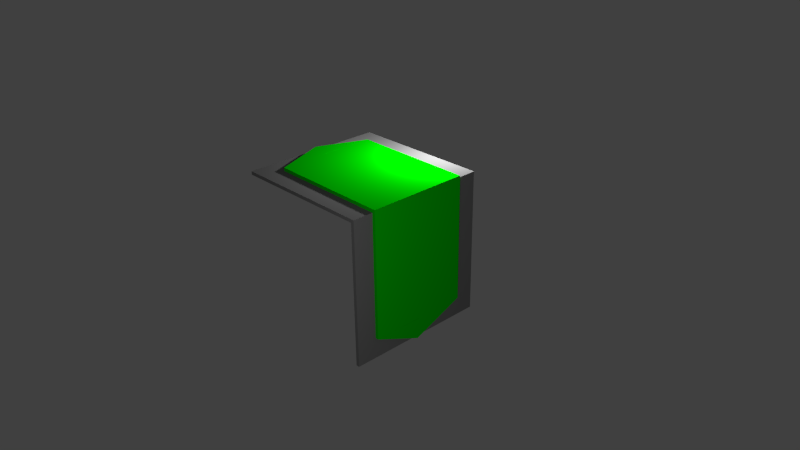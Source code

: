 # Source: inverse_gravity_swaper.blend  (saved by Blender 2.69.0; exported with 4.5.12 LTS)
import bpy
from mathutils import Matrix  # noqa: F401  (used for matrix-valued properties, if any)

bpy.ops.wm.read_factory_settings(use_empty=True)
scene = bpy.context.scene
scene.name = 'Scene'

# ---- collections
col_collection_1 = bpy.data.collections.new('Collection 1'); scene.collection.children.link(col_collection_1)

# ---- materials (node trees are filled in below, after node groups)
mat_material_005 = bpy.data.materials.new('Material.005')
mat_material_005.alpha_threshold = 0.0
mat_material_005.use_transparent_shadow = False
mat_material_005.diffuse_color = (0.0, 0.7231, 0.0, 1.0)
mat_material_005.specular_color = (0.0, 0.7231, 0.0)
mat_material_005.roughness = 0.5
mat_material_005.line_color = (0.0, 0.0, 0.0, 1.0)
mat_material_002 = bpy.data.materials.new('Material.002')
mat_material_002.alpha_threshold = 0.0
mat_material_002.use_transparent_shadow = False
mat_material_002.diffuse_color = (0.2122, 0.2122, 0.2122, 1.0)
mat_material_002.specular_color = (0.2122, 0.2122, 0.2122)
mat_material_002.roughness = 0.5
mat_material_002.line_color = (0.0, 0.0, 0.0, 1.0)
mat_material_004 = bpy.data.materials.new('Material.004')
mat_material_004.alpha_threshold = 0.0
mat_material_004.use_transparent_shadow = False
mat_material_004.diffuse_color = (0.2122, 0.2122, 0.2122, 1.0)
mat_material_004.specular_color = (0.2122, 0.2122, 0.2122)
mat_material_004.roughness = 0.5
mat_material_004.line_color = (0.0, 0.0, 0.0, 1.0)

# ---- material node trees

# ---- world
world_world = bpy.data.worlds.new('World'); scene.world = world_world
world_world.color = (0.05088, 0.05088, 0.05088)
world_world.use_sun_shadow = False
world_world.sun_shadow_jitter_overblur = 0.0
world_world.cycles.sampling_method = 'MANUAL'
world_world.cycles.sample_map_resolution = 256

# ---- cameras
cam_camera = bpy.data.cameras.new('Camera')
cam_camera.clip_end = 100.0
cam_camera.lens = 35.0
cam_camera.sensor_width = 32.0
cam_camera.sensor_height = 18.0
cam_camera.ortho_scale = 7.314
cam_camera.dof.focus_distance = 0.0
cam_camera.dof.aperture_fstop = 128.0

# ---- lights
light_lamp = bpy.data.lights.new('Lamp', 'POINT')
light_lamp.transmission_factor = 0.0
light_lamp.cutoff_distance = 30.0
light_lamp.energy = 100.0
light_lamp.shadow_buffer_clip_start = 1.001
light_lamp.shadow_soft_size = 0.1
light_lamp.shadow_maximum_resolution = 0.006
light_lamp.use_absolute_resolution = True
light_lamp.cycles.use_multiple_importance_sampling = False
light_lamp_001 = bpy.data.lights.new('Lamp.001', 'POINT')
light_lamp_001.transmission_factor = 0.0
light_lamp_001.cutoff_distance = 30.0
light_lamp_001.energy = 100.0
light_lamp_001.shadow_buffer_clip_start = 1.001
light_lamp_001.shadow_soft_size = 0.1
light_lamp_001.shadow_maximum_resolution = 0.006
light_lamp_001.use_absolute_resolution = True
light_lamp_001.cycles.use_multiple_importance_sampling = False

# ---- meshes
me_cube_001 = bpy.data.meshes.new('Cube.001')
me_cube_001.from_pydata([(1.0, 1.0, -1.0), (0.9988, -1.0, -1.0), (-1.479, -1.0, -1.0), (-1.479, 1.0, -1.0), (1.0, 1.0, -0.8725), (0.9988, -1.0, -0.8725), (-1.479, -1.0, -0.8725), (-1.479, 1.0, -0.8725), (0.9976, 1.001, -1.0), (1.413, -0.04712, -1.0), (0.9986, -1.001, -1.0), (0.4001, 0.04712, -1.0), (0.9976, 1.001, -0.8725), (1.413, -0.04712, -0.8725), (0.9986, -1.001, -0.8725), (1.004, 0.04712, -0.8725)], [], [(0, 1, 2, 3), (4, 7, 6, 5), (0, 4, 5, 1), (1, 5, 6, 2), (2, 6, 7, 3), (4, 0, 3, 7), (8, 9, 10, 11), (12, 15, 14, 13), (8, 12, 13, 9), (9, 13, 14, 10), (10, 14, 15, 11), (12, 8, 11, 15)])
me_cube_001.materials.append(mat_material_005)
me_cube_001.use_remesh_preserve_volume = False
me_cube_001.use_remesh_preserve_attributes = False
me_cube_001.use_mirror_vertex_groups = False
me_cube_001.update()
me_cube_002 = bpy.data.meshes.new('Cube.002')
me_cube_002.from_pydata([(0.7974, 0.8079, -0.9242), (0.7974, -0.7913, -0.9242), (-0.7974, -0.7913, -0.9242), (-0.7974, 0.8079, -0.9242), (0.7974, 0.8079, -0.8864), (0.7974, -0.7913, -0.8864), (-0.7974, -0.7913, -0.8864), (-0.7974, 0.8079, -0.8864)], [], [(0, 1, 2, 3), (4, 7, 6, 5), (0, 4, 5, 1), (1, 5, 6, 2), (2, 6, 7, 3), (4, 0, 3, 7)])
me_cube_002.materials.append(mat_material_002)
me_cube_002.use_remesh_preserve_volume = False
me_cube_002.use_remesh_preserve_attributes = False
me_cube_002.use_mirror_vertex_groups = False
me_cube_002.update()
me_cube_004 = bpy.data.meshes.new('Cube.004')
me_cube_004.from_pydata([(0.7974, 0.8079, -0.9242), (0.7974, -0.7913, -0.9242), (-0.7974, -0.7913, -0.9242), (-0.7974, 0.8079, -0.9242), (0.7974, 0.8079, -0.8864), (0.7974, -0.7913, -0.8864), (-0.7974, -0.7913, -0.8864), (-0.7974, 0.8079, -0.8864)], [], [(0, 1, 2, 3), (4, 7, 6, 5), (0, 4, 5, 1), (1, 5, 6, 2), (2, 6, 7, 3), (4, 0, 3, 7)])
me_cube_004.materials.append(mat_material_004)
me_cube_004.use_remesh_preserve_volume = False
me_cube_004.use_remesh_preserve_attributes = False
me_cube_004.use_mirror_vertex_groups = False
me_cube_004.update()
me_cube_005 = bpy.data.meshes.new('Cube.005')
me_cube_005.from_pydata([(1.0, 1.0, -1.0), (0.9988, -1.0, -1.0), (-1.468, -0.9713, -1.0), (-1.468, 1.029, -1.0), (1.0, 1.0, -0.8725), (0.9988, -1.0, -0.8725), (-1.468, -0.9713, -0.8725), (-1.468, 1.029, -0.8725), (0.9976, 1.001, -1.0), (1.413, -0.04712, -1.0), (0.9986, -1.001, -1.0), (0.4001, 0.04712, -1.0), (0.9976, 1.001, -0.8725), (1.413, -0.04712, -0.8725), (0.9986, -1.001, -0.8725), (1.004, 0.04712, -0.8725)], [], [(0, 1, 2, 3), (4, 7, 6, 5), (0, 4, 5, 1), (1, 5, 6, 2), (2, 6, 7, 3), (4, 0, 3, 7), (8, 9, 10, 11), (12, 15, 14, 13), (8, 12, 13, 9), (9, 13, 14, 10), (10, 14, 15, 11), (12, 8, 11, 15)])
me_cube_005.materials.append(mat_material_005)
me_cube_005.use_remesh_preserve_volume = False
me_cube_005.use_remesh_preserve_attributes = False
me_cube_005.use_mirror_vertex_groups = False
me_cube_005.update()

# ---- objects
ob_lamp = bpy.data.objects.new('Lamp', light_lamp)
ob_camera = bpy.data.objects.new('Camera', cam_camera)
ob_cube_001 = bpy.data.objects.new('Cube.001', me_cube_001)
ob_lamp_001 = bpy.data.objects.new('Lamp.001', light_lamp_001)
ob_cube_002 = bpy.data.objects.new('Cube.002', me_cube_002)
ob_cube_004 = bpy.data.objects.new('Cube.004', me_cube_004)
ob_cube_005 = bpy.data.objects.new('Cube.005', me_cube_005)

# ---- transforms, parenting, visibility, modifiers, constraints
ob_lamp.location = (0.173, 1.005, 1.879)
ob_lamp.rotation_euler = (0.6503, 0.05522, 1.866)
ob_lamp.lock_rotations_4d = False
ob_lamp.empty_display_type = 'ARROWS'
ob_lamp.color = (0.0, 0.0, 0.0, 0.0)
ob_lamp.lineart.crease_threshold = 0.0
ob_camera.location = (7.481, -6.508, 5.344)
ob_camera.rotation_euler = (1.109, 0.01082, 0.8149)
ob_camera.lock_rotations_4d = False
ob_camera.empty_display_type = 'ARROWS'
ob_camera.color = (0.0, 0.0, 0.0, 0.0)
ob_camera.display_type = 'WIRE'
ob_camera.lineart.crease_threshold = 0.0
ob_cube_001.location = (1.167, 4.582e-07, 0.1096)
ob_cube_001.rotation_euler = (1.343e-06, 1.571, 0.0)
ob_cube_001.scale = (0.6946, 0.6946, 0.3765)
ob_cube_001.lock_rotations_4d = False
ob_cube_001.empty_display_type = 'ARROWS'
ob_cube_001.lineart.crease_threshold = 0.0
ob_lamp_001.location = (3.821, -2.969, 1.879)
ob_lamp_001.rotation_euler = (0.6503, 0.05522, 1.866)
ob_lamp_001.lock_rotations_4d = False
ob_lamp_001.empty_display_type = 'ARROWS'
ob_lamp_001.color = (0.0, 0.0, 0.0, 0.0)
ob_lamp_001.lineart.crease_threshold = 0.0
ob_cube_002.location = (1.882, -4.563e-07, 0.1096)
ob_cube_002.rotation_euler = (1.343e-06, 1.571, 0.0)
ob_cube_002.scale = (1.228, 1.228, 1.228)
ob_cube_002.lock_rotations_4d = False
ob_cube_002.empty_display_type = 'ARROWS'
ob_cube_002.lineart.crease_threshold = 0.0
ob_cube_004.location = (-0.1833, 0.01895, 2.184)
ob_cube_004.rotation_euler = (-3.142, -3.142, -0.0)
ob_cube_004.scale = (1.228, 1.228, 1.228)
ob_cube_004.lock_rotations_4d = False
ob_cube_004.empty_display_type = 'ARROWS'
ob_cube_004.lineart.crease_threshold = 0.0
ob_cube_005.location = (-0.1833, 0.01895, 1.469)
ob_cube_005.rotation_euler = (-3.142, -3.142, -0.0)
ob_cube_005.scale = (0.6946, 0.6946, 0.3765)
ob_cube_005.lock_rotations_4d = False
ob_cube_005.empty_display_type = 'ARROWS'
ob_cube_005.lineart.crease_threshold = 0.0

# ---- collection membership
col_collection_1.objects.link(ob_lamp)
col_collection_1.objects.link(ob_camera)
col_collection_1.objects.link(ob_cube_001)
col_collection_1.objects.link(ob_lamp_001)
col_collection_1.objects.link(ob_cube_002)
col_collection_1.objects.link(ob_cube_004)
col_collection_1.objects.link(ob_cube_005)

# ---- scene / render settings (as saved in the file)
scene.camera = ob_camera
scene.frame_start = 1; scene.frame_end = 250; scene.frame_set(1)
scene.render.engine = 'BLENDER_EEVEE_NEXT'
scene.render.image_settings.compression = 90
scene.render.resolution_percentage = 50
scene.render.dither_intensity = 0.0
scene.cycles.use_denoising = False
scene.cycles.samples = 10
scene.cycles.sampling_pattern = 'TABULATED_SOBOL'
scene.cycles.light_sampling_threshold = 0.0
scene.cycles.use_adaptive_sampling = False
scene.cycles.use_light_tree = False
scene.cycles.blur_glossy = 0.0
scene.cycles.volume_bounces = 1
scene.cycles.pixel_filter_type = 'GAUSSIAN'
scene.cycles.sample_clamp_indirect = 0.0
scene.view_settings.view_transform = 'Standard'
bpy.context.view_layer.update()
